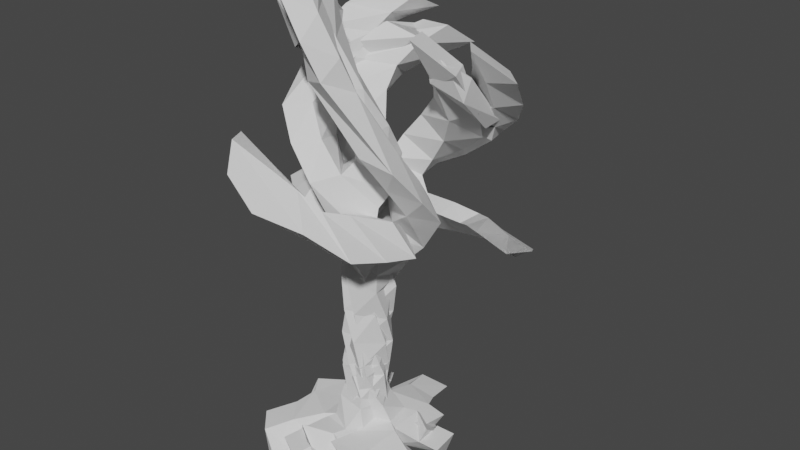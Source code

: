 # Source: metal_tree_13.blend  (saved by Blender 2.93.20; exported with 4.5.12 LTS)
import bpy
from mathutils import Matrix  # noqa: F401  (used for matrix-valued properties, if any)

bpy.ops.wm.read_factory_settings(use_empty=True)
scene = bpy.context.scene
scene.name = 'Scene'

# ---- collections
col_collection = bpy.data.collections.new('Collection'); scene.collection.children.link(col_collection)

# ---- world
world_world = bpy.data.worlds.new('World'); scene.world = world_world
world_world.use_nodes = True; world_world.node_tree.nodes.clear()
_N = world_world.node_tree.nodes; _L = world_world.node_tree.links
n0 = _N.new('ShaderNodeOutputWorld'); n0.name = 'World Output'; n0.location = (300, 300)
n1 = _N.new('ShaderNodeBackground'); n1.name = 'Background'; n1.location = (10, 300)
n1.inputs[0].default_value = (0.05088, 0.05088, 0.05088, 1.0)
_L.new(n1.outputs[0], n0.inputs[0])
n0.is_active_output = True
world_world.color = (0.05088, 0.05088, 0.05088)
world_world.use_sun_shadow = False
world_world.sun_shadow_jitter_overblur = 0.0

# ---- meshes
me_plane = bpy.data.meshes.new('Plane')
me_plane.from_pydata([(-0.05031, -0.05765, 0.9063), (-0.1822, 0.697, 4.053), (0.07695, -0.05353, 2.742), (0.04886, 0.03471, 1.789), (-0.01781, 1.228, 5.531), (-0.486, 1.419, 7.05), (-0.2936, 0.07133, 4.691), (-0.972, -0.2416, 5.923), (-1.217, -0.4291, 6.857), (0.08953, 0.1353, 3.333), (0.1304, 0.2256, 0.1323), (1.2, 0.5718, -0.09697), (1.509, -0.3541, -0.1602), (0.188, 1.071, 6.666), (0.6258, -0.2115, 0.01562), (0.5432, -0.9099, 0.02683), (0.6275, 1.184, 6.63), (0.2368, 1.14, 6.353), (0.6116, 0.3969, -0.006841), (0.735, 0.7223, 0.1342), (0.1626, -0.8121, 3.884), (-0.5657, -1.324, 3.911), (-1.081, -1.366, 4.246), (-1.425, -1.517, 4.554), (-1.464, -1.544, 4.335)], [(4, 5), (1, 4), (9, 1), (3, 2), (0, 3), (1, 6), (6, 7), (7, 8), (2, 9), (10, 0), (18, 10), (14, 12), (17, 13), (10, 14), (14, 15), (17, 16), (4, 17), (11, 18), (18, 19), (9, 20), (20, 21), (21, 22), (22, 23), (22, 24)], [])
_uv = me_plane.uv_layers.new(name='UVMap')
_uv.uv.foreach_set('vector', [])
me_plane.use_remesh_fix_poles = True
me_plane.use_remesh_preserve_attributes = False
me_plane.update()

# ---- objects
ob_plane = bpy.data.objects.new('Plane', me_plane)
ob_empty = bpy.data.objects.new('Empty', None)

# ---- transforms, parenting, visibility, modifiers, constraints
ob_plane.location = (0.0, 0.0, 0.0)
_m = ob_plane.modifiers.new('Skin', 'SKIN')
_m = ob_plane.modifiers.new('Array', 'ARRAY')
_m.count = 3
_m.use_relative_offset = False
_m.use_object_offset = True
_m.offset_object = ob_empty
_m = ob_plane.modifiers.new('SimpleDeform', 'SIMPLE_DEFORM')
_m.deform_axis = 'Z'
_m.factor = -6.283
_m.angle = -6.283
_m = ob_plane.modifiers.new('SimpleDeform.003', 'SIMPLE_DEFORM')
_m.deform_method = 'BEND'
_m.deform_axis = 'Y'
_m.factor = 0.2583
_m.angle = 0.2583
_m = ob_plane.modifiers.new('SimpleDeform.001', 'SIMPLE_DEFORM')
_m.deform_method = 'TAPER'
_m.deform_axis = 'Y'
_m.factor = -0.281
_m.angle = -0.281
_m = ob_plane.modifiers.new('SimpleDeform.002', 'SIMPLE_DEFORM')
_m.deform_method = 'BEND'
_m.deform_axis = 'Z'
_m.factor = -0.4485
_m.angle = -0.4485
ob_empty.location = (0.0, 0.0, 0.0)
ob_empty.rotation_euler = (0.0, -0.0, -2.242)

# ---- collection membership
col_collection.objects.link(ob_plane)
col_collection.objects.link(ob_empty)

# ---- scene / render settings (as saved in the file)
scene.frame_start = 1; scene.frame_end = 250; scene.frame_set(0)
scene.render.engine = 'BLENDER_EEVEE_NEXT'
scene.cycles.use_denoising = False
scene.cycles.samples = 128
scene.cycles.sampling_pattern = 'TABULATED_SOBOL'
scene.cycles.use_adaptive_sampling = False
scene.cycles.use_light_tree = False
scene.view_settings.view_transform = 'Filmic'
bpy.context.view_layer.update()

# ---- added for rendering (the .blend has no active camera and no usable light): camera, sun
cam_auto = bpy.data.cameras.new('AutoCamera')
cam_auto.lens = 50.0
cam_auto.sensor_width = 36.0
cam_auto.clip_end = 1000.0
ob_auto_camera = bpy.data.objects.new('AutoCamera', cam_auto)
scene.collection.objects.link(ob_auto_camera)
ob_auto_camera.location = (9.53177, -10.6165, 10.8897)
ob_auto_camera.rotation_euler = (1.09748, -7.21219e-08, 0.694738)
scene.camera = ob_auto_camera
light_auto_sun = bpy.data.lights.new('AutoSun', 'SUN')
light_auto_sun.energy = 3.0
light_auto_sun.angle = 0.0523599
ob_auto_sun = bpy.data.objects.new('AutoSun', light_auto_sun)
scene.collection.objects.link(ob_auto_sun)
ob_auto_sun.rotation_euler = (0.872665, 0.174533, 0.523599)
bpy.context.view_layer.update()
